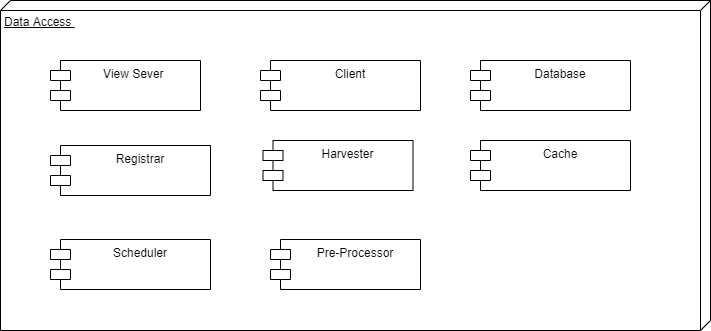

The diagram above was exported from draw.io. Its source (the exported page's mxGraphModel, read from the mxfile embedded in the PNG):
<mxGraphModel dx="1662" dy="737" grid="1" gridSize="10" guides="1" tooltips="1" connect="1" arrows="1" fold="1" page="1" pageScale="1" pageWidth="1169" pageHeight="827" math="0" shadow="0">
  <root>
    <mxCell id="0" />
    <mxCell id="1" parent="0" />
    <mxCell id="Fwy-wd7y-GIUu6lQX_rZ-41" value="Data Access&amp;nbsp;" style="verticalAlign=top;align=left;spacingTop=8;spacingLeft=2;spacingRight=12;shape=cube;size=10;direction=south;fontStyle=4;html=1;" parent="1" vertex="1">
      <mxGeometry x="40" y="30" width="710" height="330" as="geometry" />
    </mxCell>
    <mxCell id="Fwy-wd7y-GIUu6lQX_rZ-23" value="Registrar" style="shape=module;align=left;spacingLeft=20;align=center;verticalAlign=top;" parent="1" vertex="1">
      <mxGeometry x="90" y="175" width="160" height="50" as="geometry" />
    </mxCell>
    <mxCell id="Fwy-wd7y-GIUu6lQX_rZ-24" value="Harvester" style="shape=module;align=left;spacingLeft=20;align=center;verticalAlign=top;" parent="1" vertex="1">
      <mxGeometry x="302.5" y="170" width="150" height="50" as="geometry" />
    </mxCell>
    <mxCell id="Fwy-wd7y-GIUu6lQX_rZ-26" value="Scheduler" style="shape=module;align=left;spacingLeft=20;align=center;verticalAlign=top;" parent="1" vertex="1">
      <mxGeometry x="90" y="269" width="160" height="50" as="geometry" />
    </mxCell>
    <mxCell id="Fwy-wd7y-GIUu6lQX_rZ-38" value="Pre-Processor" style="shape=module;align=left;spacingLeft=20;align=center;verticalAlign=top;" parent="1" vertex="1">
      <mxGeometry x="310" y="269" width="150" height="50" as="geometry" />
    </mxCell>
    <mxCell id="uvkAFq97v_nCBktVYVcK-6" value="View Sever " style="shape=module;align=left;spacingLeft=20;align=center;verticalAlign=top;" parent="1" vertex="1">
      <mxGeometry x="90" y="90" width="150" height="50" as="geometry" />
    </mxCell>
    <mxCell id="nRA1FJJM9eVMt82zClHo-1" value="Cache" style="shape=module;align=left;spacingLeft=20;align=center;verticalAlign=top;" vertex="1" parent="1">
      <mxGeometry x="510" y="170" width="160" height="50" as="geometry" />
    </mxCell>
    <mxCell id="nRA1FJJM9eVMt82zClHo-2" value="Client" style="shape=module;align=left;spacingLeft=20;align=center;verticalAlign=top;" vertex="1" parent="1">
      <mxGeometry x="300" y="90" width="160" height="50" as="geometry" />
    </mxCell>
    <mxCell id="nRA1FJJM9eVMt82zClHo-3" value="Database" style="shape=module;align=left;spacingLeft=20;align=center;verticalAlign=top;" vertex="1" parent="1">
      <mxGeometry x="510" y="90" width="160" height="50" as="geometry" />
    </mxCell>
  </root>
</mxGraphModel>